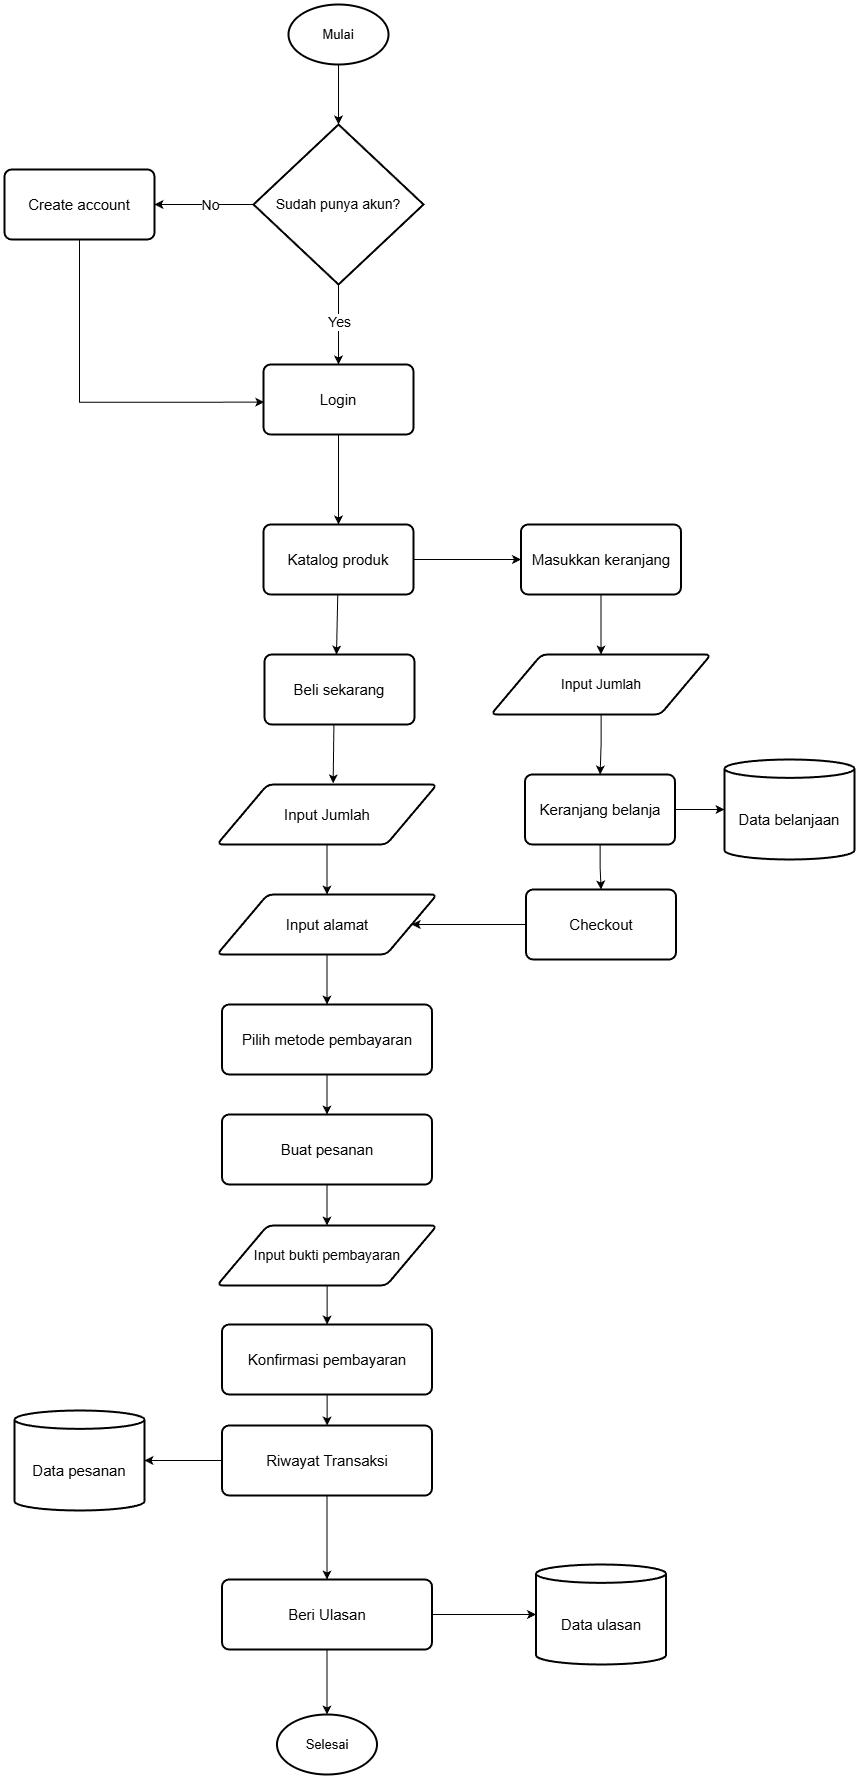

The diagram above was exported from draw.io. Its source (the exported page's mxGraphModel, read from the mxfile embedded in the PNG):
<mxGraphModel dx="2084" dy="1036" grid="1" gridSize="10" guides="1" tooltips="1" connect="1" arrows="1" fold="1" page="1" pageScale="1" pageWidth="827" pageHeight="1169" math="0" shadow="0">
  <root>
    <mxCell id="0" />
    <mxCell id="1" parent="0" />
    <mxCell id="zDq_eDJ-PVqFJ0oMbQrl-16" edge="1" parent="1" source="zDq_eDJ-PVqFJ0oMbQrl-3" style="edgeStyle=orthogonalEdgeStyle;rounded=0;orthogonalLoop=1;jettySize=auto;html=1;" target="zDq_eDJ-PVqFJ0oMbQrl-6" value="">
      <mxGeometry relative="1" as="geometry" />
    </mxCell>
    <mxCell id="zDq_eDJ-PVqFJ0oMbQrl-3" parent="1" style="strokeWidth=2;html=1;shape=mxgraph.flowchart.start_1;whiteSpace=wrap;" value="&lt;span style=&quot;font-size: 13px;&quot;&gt;Mulai&lt;/span&gt;" vertex="1">
      <mxGeometry height="60" width="100" x="364" y="50" as="geometry" />
    </mxCell>
    <mxCell id="zDq_eDJ-PVqFJ0oMbQrl-8" edge="1" parent="1" source="zDq_eDJ-PVqFJ0oMbQrl-6" style="edgeStyle=orthogonalEdgeStyle;rounded=0;orthogonalLoop=1;jettySize=auto;html=1;entryX=1;entryY=0.5;entryDx=0;entryDy=0;" target="zDq_eDJ-PVqFJ0oMbQrl-24">
      <mxGeometry relative="1" as="geometry">
        <mxPoint x="234.70000000000016" y="250" as="targetPoint" />
      </mxGeometry>
    </mxCell>
    <mxCell id="zDq_eDJ-PVqFJ0oMbQrl-9" connectable="0" parent="zDq_eDJ-PVqFJ0oMbQrl-8" style="edgeLabel;html=1;align=center;verticalAlign=middle;resizable=0;points=[];" value="&lt;font style=&quot;font-size: 14px;&quot;&gt;No&lt;/font&gt;" vertex="1">
      <mxGeometry relative="1" x="-0.1163" y="2" as="geometry">
        <mxPoint y="-2" as="offset" />
      </mxGeometry>
    </mxCell>
    <mxCell id="zDq_eDJ-PVqFJ0oMbQrl-11" edge="1" parent="1" source="zDq_eDJ-PVqFJ0oMbQrl-6" style="edgeStyle=orthogonalEdgeStyle;rounded=0;orthogonalLoop=1;jettySize=auto;html=1;entryX=0.5;entryY=0;entryDx=0;entryDy=0;" target="zDq_eDJ-PVqFJ0oMbQrl-21" value="">
      <mxGeometry relative="1" as="geometry">
        <mxPoint x="414" y="410" as="targetPoint" />
      </mxGeometry>
    </mxCell>
    <mxCell id="zDq_eDJ-PVqFJ0oMbQrl-12" connectable="0" parent="zDq_eDJ-PVqFJ0oMbQrl-11" style="edgeLabel;html=1;align=center;verticalAlign=middle;resizable=0;points=[];" value="&lt;font style=&quot;font-size: 14px;&quot;&gt;Yes&lt;/font&gt;" vertex="1">
      <mxGeometry relative="1" x="-0.0889" as="geometry">
        <mxPoint y="1" as="offset" />
      </mxGeometry>
    </mxCell>
    <mxCell id="zDq_eDJ-PVqFJ0oMbQrl-6" parent="1" style="strokeWidth=2;html=1;shape=mxgraph.flowchart.decision;whiteSpace=wrap;" value="&lt;font style=&quot;font-size: 14px;&quot;&gt;Sudah punya akun?&lt;/font&gt;" vertex="1">
      <mxGeometry height="160" width="170" x="329" y="170" as="geometry" />
    </mxCell>
    <mxCell id="zDq_eDJ-PVqFJ0oMbQrl-13" edge="1" parent="1" source="zDq_eDJ-PVqFJ0oMbQrl-24" style="edgeStyle=orthogonalEdgeStyle;rounded=0;orthogonalLoop=1;jettySize=auto;html=1;entryX=0.005;entryY=0.538;entryDx=0;entryDy=0;exitX=0.5;exitY=1;exitDx=0;exitDy=0;entryPerimeter=0;" target="zDq_eDJ-PVqFJ0oMbQrl-21">
      <mxGeometry relative="1" as="geometry">
        <Array as="points">
          <mxPoint x="155" y="448" />
        </Array>
        <mxPoint x="137.0200000000001" y="281.32000000000005" as="sourcePoint" />
        <mxPoint x="329.3000000000002" y="440" as="targetPoint" />
      </mxGeometry>
    </mxCell>
    <mxCell id="zDq_eDJ-PVqFJ0oMbQrl-47" edge="1" parent="1" style="rounded=0;orthogonalLoop=1;jettySize=auto;html=1;entryX=0.528;entryY=-0.019;entryDx=0;entryDy=0;entryPerimeter=0;" target="zDq_eDJ-PVqFJ0oMbQrl-40" value="">
      <mxGeometry relative="1" as="geometry">
        <mxPoint x="409.5476029709653" y="760" as="sourcePoint" />
        <mxPoint x="400" y="830" as="targetPoint" />
      </mxGeometry>
    </mxCell>
    <mxCell id="zDq_eDJ-PVqFJ0oMbQrl-21" parent="1" style="rounded=1;whiteSpace=wrap;html=1;absoluteArcSize=1;arcSize=14;strokeWidth=2;" value="&lt;font style=&quot;font-size: 15px;&quot;&gt;Login&lt;/font&gt;" vertex="1">
      <mxGeometry height="70" width="150" x="339" y="410" as="geometry" />
    </mxCell>
    <mxCell id="zDq_eDJ-PVqFJ0oMbQrl-24" parent="1" style="rounded=1;whiteSpace=wrap;html=1;absoluteArcSize=1;arcSize=14;strokeWidth=2;" value="&lt;font style=&quot;font-size: 15px;&quot;&gt;Create account&lt;/font&gt;" vertex="1">
      <mxGeometry height="70" width="150" x="80" y="215" as="geometry" />
    </mxCell>
    <mxCell id="zDq_eDJ-PVqFJ0oMbQrl-43" edge="1" parent="1" source="zDq_eDJ-PVqFJ0oMbQrl-21" style="rounded=0;orthogonalLoop=1;jettySize=auto;html=1;entryX=0.5;entryY=0;entryDx=0;entryDy=0;exitX=0.5;exitY=1;exitDx=0;exitDy=0;" target="zDq_eDJ-PVqFJ0oMbQrl-31">
      <mxGeometry relative="1" as="geometry">
        <mxPoint x="339" y="565" as="sourcePoint" />
      </mxGeometry>
    </mxCell>
    <mxCell id="zDq_eDJ-PVqFJ0oMbQrl-46" edge="1" parent="1" source="zDq_eDJ-PVqFJ0oMbQrl-31" style="rounded=0;orthogonalLoop=1;jettySize=auto;html=1;" value="">
      <mxGeometry relative="1" as="geometry">
        <mxPoint x="412" y="700" as="targetPoint" />
      </mxGeometry>
    </mxCell>
    <mxCell id="OdwYe-E56RwnKAhoJduh-6" edge="1" parent="1" source="zDq_eDJ-PVqFJ0oMbQrl-31" style="edgeStyle=orthogonalEdgeStyle;rounded=0;orthogonalLoop=1;jettySize=auto;html=1;" target="OdwYe-E56RwnKAhoJduh-5" value="">
      <mxGeometry relative="1" as="geometry" />
    </mxCell>
    <mxCell id="zDq_eDJ-PVqFJ0oMbQrl-31" parent="1" style="rounded=1;whiteSpace=wrap;html=1;absoluteArcSize=1;arcSize=14;strokeWidth=2;" value="&lt;span style=&quot;font-size: 15px;&quot;&gt;Katalog produk&lt;/span&gt;" vertex="1">
      <mxGeometry height="70" width="150" x="339" y="570" as="geometry" />
    </mxCell>
    <mxCell id="OdwYe-E56RwnKAhoJduh-26" edge="1" parent="1" source="zDq_eDJ-PVqFJ0oMbQrl-32" style="edgeStyle=orthogonalEdgeStyle;rounded=0;orthogonalLoop=1;jettySize=auto;html=1;" target="OdwYe-E56RwnKAhoJduh-24" value="">
      <mxGeometry relative="1" as="geometry" />
    </mxCell>
    <mxCell id="OdwYe-E56RwnKAhoJduh-27" edge="1" parent="1" source="zDq_eDJ-PVqFJ0oMbQrl-32" style="edgeStyle=orthogonalEdgeStyle;rounded=0;orthogonalLoop=1;jettySize=auto;html=1;entryX=0.5;entryY=0;entryDx=0;entryDy=0;entryPerimeter=0;" target="zDq_eDJ-PVqFJ0oMbQrl-34" value="">
      <mxGeometry relative="1" as="geometry" />
    </mxCell>
    <mxCell id="zDq_eDJ-PVqFJ0oMbQrl-32" parent="1" style="rounded=1;whiteSpace=wrap;html=1;absoluteArcSize=1;arcSize=14;strokeWidth=2;" value="&lt;span style=&quot;font-size: 15px;&quot;&gt;Keranjang belanja&lt;/span&gt;" vertex="1">
      <mxGeometry height="70" width="150" x="600.5" y="820" as="geometry" />
    </mxCell>
    <mxCell id="zDq_eDJ-PVqFJ0oMbQrl-36" connectable="0" parent="1" style="group" value="" vertex="1">
      <mxGeometry height="100" width="130" x="800" y="805" as="geometry" />
    </mxCell>
    <mxCell id="zDq_eDJ-PVqFJ0oMbQrl-34" parent="zDq_eDJ-PVqFJ0oMbQrl-36" style="strokeWidth=2;html=1;shape=mxgraph.flowchart.direct_data;whiteSpace=wrap;rotation=-90;" value="" vertex="1">
      <mxGeometry height="130" width="100" x="15" y="-15" as="geometry" />
    </mxCell>
    <mxCell id="zDq_eDJ-PVqFJ0oMbQrl-35" parent="zDq_eDJ-PVqFJ0oMbQrl-36" style="text;html=1;whiteSpace=wrap;strokeColor=none;fillColor=none;align=center;verticalAlign=middle;rounded=0;" value="&lt;font style=&quot;font-size: 15px;&quot;&gt;Data belanjaan&lt;/font&gt;" vertex="1">
      <mxGeometry height="30" width="110" x="10" y="45" as="geometry" />
    </mxCell>
    <mxCell id="OdwYe-E56RwnKAhoJduh-9" edge="1" parent="1" source="OdwYe-E56RwnKAhoJduh-10" style="edgeStyle=orthogonalEdgeStyle;rounded=0;orthogonalLoop=1;jettySize=auto;html=1;exitX=0.5;exitY=1;exitDx=0;exitDy=0;" target="OdwYe-E56RwnKAhoJduh-8" value="">
      <mxGeometry relative="1" as="geometry">
        <mxPoint x="396.5" y="1010" as="sourcePoint" />
      </mxGeometry>
    </mxCell>
    <mxCell id="OdwYe-E56RwnKAhoJduh-11" edge="1" parent="1" source="zDq_eDJ-PVqFJ0oMbQrl-40" style="edgeStyle=orthogonalEdgeStyle;rounded=0;orthogonalLoop=1;jettySize=auto;html=1;" target="OdwYe-E56RwnKAhoJduh-10" value="">
      <mxGeometry relative="1" as="geometry" />
    </mxCell>
    <mxCell id="zDq_eDJ-PVqFJ0oMbQrl-40" parent="1" style="shape=parallelogram;html=1;strokeWidth=2;perimeter=parallelogramPerimeter;whiteSpace=wrap;rounded=1;arcSize=12;size=0.23;" value="&lt;font style=&quot;font-size: 15px;&quot;&gt;Input Jumlah&lt;/font&gt;" vertex="1">
      <mxGeometry height="60" width="220" x="292.5" y="830" as="geometry" />
    </mxCell>
    <mxCell id="OdwYe-E56RwnKAhoJduh-4" parent="1" style="rounded=1;whiteSpace=wrap;html=1;absoluteArcSize=1;arcSize=14;strokeWidth=2;" value="&lt;span style=&quot;font-size: 15px;&quot;&gt;Beli sekarang&lt;/span&gt;" vertex="1">
      <mxGeometry height="70" width="150" x="340" y="700" as="geometry" />
    </mxCell>
    <mxCell id="OdwYe-E56RwnKAhoJduh-7" edge="1" parent="1" source="OdwYe-E56RwnKAhoJduh-22" style="edgeStyle=orthogonalEdgeStyle;rounded=0;orthogonalLoop=1;jettySize=auto;html=1;" target="zDq_eDJ-PVqFJ0oMbQrl-32" value="">
      <mxGeometry relative="1" as="geometry" />
    </mxCell>
    <mxCell id="OdwYe-E56RwnKAhoJduh-5" parent="1" style="rounded=1;whiteSpace=wrap;html=1;absoluteArcSize=1;arcSize=14;strokeWidth=2;" value="&lt;span style=&quot;font-size: 15px;&quot;&gt;Masukkan keranjang&lt;/span&gt;" vertex="1">
      <mxGeometry height="70" width="160" x="596.5" y="570" as="geometry" />
    </mxCell>
    <mxCell id="OdwYe-E56RwnKAhoJduh-14" edge="1" parent="1" source="OdwYe-E56RwnKAhoJduh-8" style="edgeStyle=orthogonalEdgeStyle;rounded=0;orthogonalLoop=1;jettySize=auto;html=1;" target="OdwYe-E56RwnKAhoJduh-12" value="">
      <mxGeometry relative="1" as="geometry" />
    </mxCell>
    <mxCell id="OdwYe-E56RwnKAhoJduh-8" parent="1" style="rounded=1;whiteSpace=wrap;html=1;absoluteArcSize=1;arcSize=14;strokeWidth=2;" value="&lt;span style=&quot;font-size: 15px;&quot;&gt;Pilih metode pembayaran&lt;/span&gt;" vertex="1">
      <mxGeometry height="70" width="210" x="297.5" y="1050" as="geometry" />
    </mxCell>
    <mxCell id="OdwYe-E56RwnKAhoJduh-10" parent="1" style="shape=parallelogram;html=1;strokeWidth=2;perimeter=parallelogramPerimeter;whiteSpace=wrap;rounded=1;arcSize=12;size=0.23;" value="&lt;font style=&quot;font-size: 15px;&quot;&gt;Input alamat&lt;/font&gt;" vertex="1">
      <mxGeometry height="60" width="220" x="292.5" y="940" as="geometry" />
    </mxCell>
    <mxCell id="OdwYe-E56RwnKAhoJduh-19" edge="1" parent="1" source="OdwYe-E56RwnKAhoJduh-12" style="edgeStyle=orthogonalEdgeStyle;rounded=0;orthogonalLoop=1;jettySize=auto;html=1;" target="OdwYe-E56RwnKAhoJduh-17" value="">
      <mxGeometry relative="1" as="geometry" />
    </mxCell>
    <mxCell id="OdwYe-E56RwnKAhoJduh-12" parent="1" style="rounded=1;whiteSpace=wrap;html=1;absoluteArcSize=1;arcSize=14;strokeWidth=2;" value="&lt;span style=&quot;font-size: 15px;&quot;&gt;Buat pesanan&lt;/span&gt;" vertex="1">
      <mxGeometry height="70" width="210" x="297.5" y="1160" as="geometry" />
    </mxCell>
    <mxCell id="OdwYe-E56RwnKAhoJduh-21" edge="1" parent="1" source="OdwYe-E56RwnKAhoJduh-15" style="edgeStyle=orthogonalEdgeStyle;rounded=0;orthogonalLoop=1;jettySize=auto;html=1;" target="OdwYe-E56RwnKAhoJduh-18" value="">
      <mxGeometry relative="1" as="geometry" />
    </mxCell>
    <mxCell id="OdwYe-E56RwnKAhoJduh-15" parent="1" style="rounded=1;whiteSpace=wrap;html=1;absoluteArcSize=1;arcSize=14;strokeWidth=2;" value="&lt;span style=&quot;font-size: 15px;&quot;&gt;Konfirmasi pembayaran&lt;/span&gt;" vertex="1">
      <mxGeometry height="70" width="210" x="297.5" y="1370" as="geometry" />
    </mxCell>
    <mxCell id="OdwYe-E56RwnKAhoJduh-20" edge="1" parent="1" source="OdwYe-E56RwnKAhoJduh-17" style="edgeStyle=orthogonalEdgeStyle;rounded=0;orthogonalLoop=1;jettySize=auto;html=1;" target="OdwYe-E56RwnKAhoJduh-15" value="">
      <mxGeometry relative="1" as="geometry" />
    </mxCell>
    <mxCell id="OdwYe-E56RwnKAhoJduh-17" parent="1" style="shape=parallelogram;html=1;strokeWidth=2;perimeter=parallelogramPerimeter;whiteSpace=wrap;rounded=1;arcSize=12;size=0.23;" value="&lt;font style=&quot;font-size: 14px;&quot;&gt;Input bukti pembayaran&lt;/font&gt;" vertex="1">
      <mxGeometry height="60" width="220" x="292.5" y="1271" as="geometry" />
    </mxCell>
    <mxCell id="OdwYe-E56RwnKAhoJduh-32" edge="1" parent="1" source="OdwYe-E56RwnKAhoJduh-18" style="edgeStyle=orthogonalEdgeStyle;rounded=0;orthogonalLoop=1;jettySize=auto;html=1;entryX=0.5;entryY=1;entryDx=0;entryDy=0;entryPerimeter=0;" target="OdwYe-E56RwnKAhoJduh-30" value="">
      <mxGeometry relative="1" as="geometry" />
    </mxCell>
    <mxCell id="OdwYe-E56RwnKAhoJduh-35" edge="1" parent="1" source="OdwYe-E56RwnKAhoJduh-18" style="rounded=0;orthogonalLoop=1;jettySize=auto;html=1;entryX=0.5;entryY=0;entryDx=0;entryDy=0;" target="hiR_AYQHFuoQ2RK3_vcl-2" value="">
      <mxGeometry relative="1" as="geometry">
        <mxPoint x="470" y="1650" as="targetPoint" />
      </mxGeometry>
    </mxCell>
    <mxCell id="OdwYe-E56RwnKAhoJduh-18" parent="1" style="rounded=1;whiteSpace=wrap;html=1;absoluteArcSize=1;arcSize=14;strokeWidth=2;" value="&lt;span style=&quot;font-size: 15px;&quot;&gt;Riwayat Transaksi&lt;/span&gt;" vertex="1">
      <mxGeometry height="70" width="210" x="297.5" y="1471" as="geometry" />
    </mxCell>
    <mxCell id="OdwYe-E56RwnKAhoJduh-23" edge="1" parent="1" source="OdwYe-E56RwnKAhoJduh-5" style="edgeStyle=orthogonalEdgeStyle;rounded=0;orthogonalLoop=1;jettySize=auto;html=1;" target="OdwYe-E56RwnKAhoJduh-22" value="">
      <mxGeometry relative="1" as="geometry">
        <mxPoint x="676.5" y="640" as="sourcePoint" />
        <mxPoint x="675.5" y="820" as="targetPoint" />
      </mxGeometry>
    </mxCell>
    <mxCell id="OdwYe-E56RwnKAhoJduh-22" parent="1" style="shape=parallelogram;html=1;strokeWidth=2;perimeter=parallelogramPerimeter;whiteSpace=wrap;rounded=1;arcSize=12;size=0.23;" value="&lt;font style=&quot;font-size: 14px;&quot;&gt;Input Jumlah&lt;/font&gt;" vertex="1">
      <mxGeometry height="60" width="220" x="566.5" y="700" as="geometry" />
    </mxCell>
    <mxCell id="OdwYe-E56RwnKAhoJduh-25" edge="1" parent="1" source="OdwYe-E56RwnKAhoJduh-24" style="edgeStyle=orthogonalEdgeStyle;rounded=0;orthogonalLoop=1;jettySize=auto;html=1;" target="OdwYe-E56RwnKAhoJduh-10" value="">
      <mxGeometry relative="1" as="geometry" />
    </mxCell>
    <mxCell id="OdwYe-E56RwnKAhoJduh-24" parent="1" style="rounded=1;whiteSpace=wrap;html=1;absoluteArcSize=1;arcSize=14;strokeWidth=2;" value="&lt;span style=&quot;font-size: 15px;&quot;&gt;Checkout&lt;/span&gt;" vertex="1">
      <mxGeometry height="70" width="150" x="601.5" y="935" as="geometry" />
    </mxCell>
    <mxCell id="OdwYe-E56RwnKAhoJduh-29" connectable="0" parent="1" style="group" value="" vertex="1">
      <mxGeometry height="100" width="130" x="90" y="1456" as="geometry" />
    </mxCell>
    <mxCell id="OdwYe-E56RwnKAhoJduh-30" parent="OdwYe-E56RwnKAhoJduh-29" style="strokeWidth=2;html=1;shape=mxgraph.flowchart.direct_data;whiteSpace=wrap;rotation=-90;" value="" vertex="1">
      <mxGeometry height="130" width="100" x="15" y="-15" as="geometry" />
    </mxCell>
    <mxCell id="OdwYe-E56RwnKAhoJduh-31" parent="OdwYe-E56RwnKAhoJduh-29" style="text;html=1;whiteSpace=wrap;strokeColor=none;fillColor=none;align=center;verticalAlign=middle;rounded=0;" value="&lt;font style=&quot;font-size: 15px;&quot;&gt;Data pesanan&lt;/font&gt;" vertex="1">
      <mxGeometry height="30" width="110" x="10" y="45" as="geometry" />
    </mxCell>
    <mxCell id="OdwYe-E56RwnKAhoJduh-34" parent="1" style="strokeWidth=2;html=1;shape=mxgraph.flowchart.start_1;whiteSpace=wrap;" value="&lt;span style=&quot;font-size: 13px;&quot;&gt;Selesai&lt;/span&gt;" vertex="1">
      <mxGeometry height="60" width="100" x="352.5" y="1760" as="geometry" />
    </mxCell>
    <mxCell id="hiR_AYQHFuoQ2RK3_vcl-8" edge="1" parent="1" source="hiR_AYQHFuoQ2RK3_vcl-2" style="edgeStyle=orthogonalEdgeStyle;rounded=0;orthogonalLoop=1;jettySize=auto;html=1;" target="OdwYe-E56RwnKAhoJduh-34" value="">
      <mxGeometry relative="1" as="geometry" />
    </mxCell>
    <mxCell id="hiR_AYQHFuoQ2RK3_vcl-2" parent="1" style="rounded=1;whiteSpace=wrap;html=1;absoluteArcSize=1;arcSize=14;strokeWidth=2;" value="&lt;span style=&quot;font-size: 15px;&quot;&gt;Beri Ulasan&lt;/span&gt;" vertex="1">
      <mxGeometry height="70" width="210" x="297.5" y="1625" as="geometry" />
    </mxCell>
    <mxCell id="hiR_AYQHFuoQ2RK3_vcl-4" connectable="0" parent="1" style="group" value="" vertex="1">
      <mxGeometry height="100" width="130" x="611.5" y="1610" as="geometry" />
    </mxCell>
    <mxCell id="hiR_AYQHFuoQ2RK3_vcl-5" parent="hiR_AYQHFuoQ2RK3_vcl-4" style="strokeWidth=2;html=1;shape=mxgraph.flowchart.direct_data;whiteSpace=wrap;rotation=-90;" value="" vertex="1">
      <mxGeometry height="130" width="100" x="15" y="-15" as="geometry" />
    </mxCell>
    <mxCell id="hiR_AYQHFuoQ2RK3_vcl-6" parent="hiR_AYQHFuoQ2RK3_vcl-4" style="text;html=1;whiteSpace=wrap;strokeColor=none;fillColor=none;align=center;verticalAlign=middle;rounded=0;" value="&lt;font style=&quot;font-size: 15px;&quot;&gt;Data ulasan&lt;/font&gt;" vertex="1">
      <mxGeometry height="30" width="110" x="10" y="45" as="geometry" />
    </mxCell>
    <mxCell id="hiR_AYQHFuoQ2RK3_vcl-7" edge="1" parent="1" source="hiR_AYQHFuoQ2RK3_vcl-2" style="edgeStyle=orthogonalEdgeStyle;rounded=0;orthogonalLoop=1;jettySize=auto;html=1;entryX=0.5;entryY=0;entryDx=0;entryDy=0;entryPerimeter=0;" target="hiR_AYQHFuoQ2RK3_vcl-5">
      <mxGeometry relative="1" as="geometry" />
    </mxCell>
  </root>
</mxGraphModel>